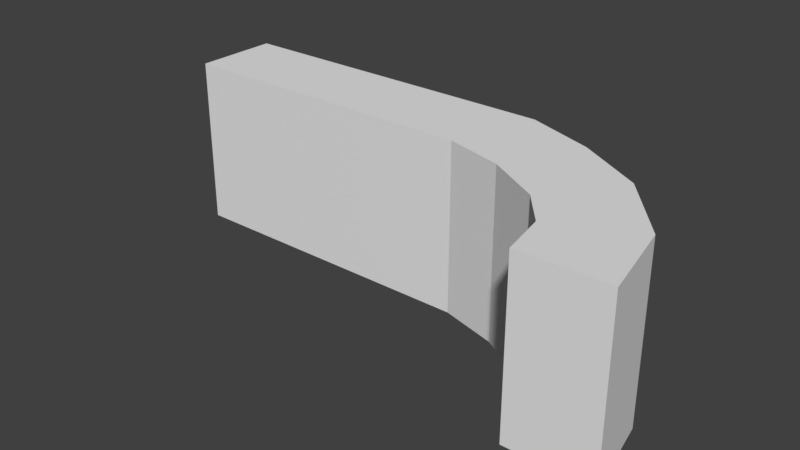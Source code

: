 # Source: RoundLTable.blend  (saved by Blender 2.77.0; exported with 4.5.12 LTS)
import bpy
from mathutils import Matrix  # noqa: F401  (used for matrix-valued properties, if any)

bpy.ops.wm.read_factory_settings(use_empty=True)
scene = bpy.context.scene
scene.name = 'Scene'

# ---- collections
col_collection_1 = bpy.data.collections.new('Collection 1'); scene.collection.children.link(col_collection_1)

# ---- materials (node trees are filled in below, after node groups)
mat_material = bpy.data.materials.new('Material')
mat_material.alpha_threshold = 0.0
mat_material.use_transparent_shadow = False
mat_material.roughness = 0.5
mat_material.line_color = (0.0, 0.0, 0.0, 1.0)

# ---- material node trees

# ---- world
world_world = bpy.data.worlds.new('World'); scene.world = world_world
world_world.color = (0.05088, 0.05088, 0.05088)
world_world.use_sun_shadow = False
world_world.sun_shadow_jitter_overblur = 0.0
world_world.cycles.sampling_method = 'MANUAL'

# ---- meshes
me_cube = bpy.data.meshes.new('Cube')
me_cube.from_pydata([(1.0, 1.0, -1.0), (1.0, -1.0, -1.0), (-1.0, -1.0, -1.0), (-1.0, 1.0, -1.0), (1.0, 1.0, 1.0), (1.0, -1.0, 1.0), (-1.0, -1.0, 1.0), (-1.0, 1.0, 1.0), (1.0, 1.0, 1.0), (1.0, -1.0, 1.0), (-1.0, 1.0, 1.0), (-1.0, -1.0, 1.0), (1.0, 1.0, 1.0), (1.0, -1.0, 1.0), (-1.0, 1.0, 1.0), (-1.0, -1.0, 1.0), (1.0, 1.0, 3.0), (1.0, -1.0, 3.0), (-1.0, 1.0, 3.0), (-1.0, -1.0, 3.0), (1.0, 1.0, 3.0), (1.0, -1.0, 3.0), (-1.0, 1.0, 3.0), (-1.0, -1.0, 3.0), (3.0, 1.0, -1.0), (3.0, -1.0, -1.0), (3.0, 1.0, 1.0), (3.0, -1.0, 1.0), (3.0, 1.0, 1.0), (3.0, -1.0, 1.0), (3.0, 1.0, 3.0), (3.0, -1.0, 3.0), (5.0, 1.0, -1.0), (5.0, -1.0, -1.0), (5.0, 1.0, 1.0), (5.0, -1.0, 1.0), (5.0, 1.0, 1.0), (5.0, -1.0, 1.0), (5.0, 1.0, 3.0), (5.0, -1.0, 3.0), (6.962, 0.9983, -1.0), (6.315, -0.9997, -1.0), (6.962, 0.9983, 1.0), (6.315, -0.9997, 1.0), (6.962, 0.9983, 1.0), (6.315, -0.9997, 1.0), (6.962, 0.9983, 3.0), (6.315, -0.9997, 3.0), (8.555, 0.4276, -1.0), (7.666, -1.364, -1.0), (8.555, 0.4276, 1.0), (7.666, -1.364, 1.0), (8.555, 0.4276, 1.0), (7.666, -1.364, 1.0), (8.555, 0.4276, 3.0), (7.666, -1.364, 3.0), (10.1, -0.4688, -1.0), (8.911, -2.08, -1.0), (10.1, -0.4688, 1.0), (8.911, -2.08, 1.0), (10.1, -0.4688, 1.0), (8.911, -2.08, 1.0), (10.1, -0.4688, 3.0), (8.911, -2.08, 3.0), (11.38, -2.034, -1.0), (9.575, -2.89, -1.0), (11.38, -2.034, 1.0), (9.575, -2.89, 1.0), (11.38, -2.034, 1.0), (9.575, -2.89, 1.0), (11.38, -2.034, 3.0), (9.575, -2.89, 3.0), (11.78, -3.956, -1.0), (9.778, -3.969, -1.0), (11.78, -3.956, 1.0), (9.778, -3.969, 1.0), (11.78, -3.956, 1.0), (9.778, -3.969, 1.0), (11.78, -3.956, 3.0), (9.778, -3.969, 3.0)], [], [(0, 1, 2, 3), (5, 4, 8, 9), (16, 17, 31, 30), (1, 5, 6, 2), (2, 6, 7, 3), (4, 0, 3, 7), (10, 11, 15, 14), (7, 6, 11, 10), (4, 7, 10, 8), (6, 5, 9, 11), (15, 13, 17, 19), (8, 10, 14, 12), (11, 9, 13, 15), (9, 8, 12, 13), (19, 17, 21, 23), (4, 5, 27, 26), (14, 15, 19, 18), (12, 14, 18, 16), (20, 22, 23, 21), (17, 16, 20, 21), (18, 19, 23, 22), (16, 18, 22, 20), (29, 28, 36, 37), (31, 29, 37, 39), (5, 1, 25, 27), (0, 4, 26, 24), (1, 0, 24, 25), (13, 12, 28, 29), (12, 16, 30, 28), (17, 13, 29, 31), (32, 34, 42, 40), (34, 35, 43, 42), (27, 25, 33, 35), (25, 24, 32, 33), (28, 30, 38, 36), (30, 31, 39, 38), (26, 27, 35, 34), (24, 26, 34, 32), (46, 47, 55, 54), (44, 46, 54, 52), (39, 37, 45, 47), (37, 36, 44, 45), (35, 33, 41, 43), (33, 32, 40, 41), (36, 38, 46, 44), (38, 39, 47, 46), (51, 49, 57, 59), (53, 52, 60, 61), (42, 43, 51, 50), (40, 42, 50, 48), (47, 45, 53, 55), (45, 44, 52, 53), (43, 41, 49, 51), (41, 40, 48, 49), (61, 60, 68, 69), (63, 61, 69, 71), (49, 48, 56, 57), (52, 54, 62, 60), (54, 55, 63, 62), (50, 51, 59, 58), (48, 50, 58, 56), (55, 53, 61, 63), (66, 67, 75, 74), (70, 71, 79, 78), (59, 57, 65, 67), (57, 56, 64, 65), (60, 62, 70, 68), (62, 63, 71, 70), (58, 59, 67, 66), (56, 58, 66, 64), (72, 74, 75, 73), (77, 76, 78, 79), (64, 66, 74, 72), (71, 69, 77, 79), (69, 68, 76, 77), (67, 65, 73, 75), (65, 64, 72, 73), (68, 70, 78, 76)])
me_cube.materials.append(mat_material)
me_cube.use_remesh_preserve_volume = False
me_cube.use_remesh_preserve_attributes = False
me_cube.use_mirror_vertex_groups = False
me_cube.update()

# ---- objects
ob_cube = bpy.data.objects.new('Cube', me_cube)

# ---- transforms, parenting, visibility, modifiers, constraints
ob_cube.location = (0.0, 0.0, 0.0)
ob_cube.lock_rotations_4d = False
ob_cube.empty_display_type = 'ARROWS'
ob_cube.lineart.crease_threshold = 0.0

# ---- collection membership
col_collection_1.objects.link(ob_cube)

# ---- scene / render settings (as saved in the file)
scene.frame_start = 1; scene.frame_end = 250; scene.frame_set(1)
scene.render.engine = 'BLENDER_EEVEE_NEXT'
scene.render.resolution_percentage = 50
scene.render.dither_intensity = 0.0
scene.cycles.use_denoising = False
scene.cycles.samples = 128
scene.cycles.sampling_pattern = 'TABULATED_SOBOL'
scene.cycles.light_sampling_threshold = 0.0
scene.cycles.use_adaptive_sampling = False
scene.cycles.use_light_tree = False
scene.cycles.blur_glossy = 0.0
scene.cycles.sample_clamp_indirect = 0.0
scene.view_settings.view_transform = 'Standard'
bpy.context.view_layer.update()

# ---- added for rendering (the .blend has no active camera and no usable light): camera, sun
cam_auto = bpy.data.cameras.new('AutoCamera')
cam_auto.lens = 50.0
cam_auto.sensor_width = 36.0
cam_auto.clip_end = 1000.0
ob_auto_camera = bpy.data.objects.new('AutoCamera', cam_auto)
scene.collection.objects.link(ob_auto_camera)
ob_auto_camera.location = (18.6022, -17.3404, 11.5707)
ob_auto_camera.rotation_euler = (1.09748, -7.21219e-08, 0.694738)
scene.camera = ob_auto_camera
light_auto_sun = bpy.data.lights.new('AutoSun', 'SUN')
light_auto_sun.energy = 3.0
light_auto_sun.angle = 0.0523599
ob_auto_sun = bpy.data.objects.new('AutoSun', light_auto_sun)
scene.collection.objects.link(ob_auto_sun)
ob_auto_sun.rotation_euler = (0.872665, 0.174533, 0.523599)
bpy.context.view_layer.update()
